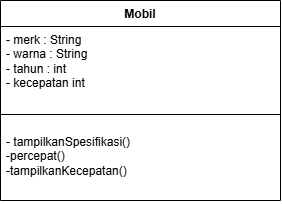

The diagram above was exported from draw.io. Its source (the exported page's mxGraphModel, read from the mxfile embedded in the PNG):
<mxGraphModel dx="602" dy="660" grid="1" gridSize="10" guides="1" tooltips="1" connect="1" arrows="1" fold="1" page="1" pageScale="1" pageWidth="850" pageHeight="1100" math="0" shadow="0">
  <root>
    <mxCell id="0" />
    <mxCell id="1" parent="0" />
    <mxCell id="F0nZ7chZ4defBeOXzT6m-14" parent="1" style="swimlane;fontStyle=1;align=center;verticalAlign=top;childLayout=stackLayout;horizontal=1;startSize=26;horizontalStack=0;resizeParent=1;resizeParentMax=0;resizeLast=0;collapsible=1;marginBottom=0;whiteSpace=wrap;html=1;" value="Mobil" vertex="1">
      <mxGeometry height="200" width="280" x="300" y="230" as="geometry" />
    </mxCell>
    <mxCell id="F0nZ7chZ4defBeOXzT6m-15" parent="F0nZ7chZ4defBeOXzT6m-14" style="text;strokeColor=none;fillColor=none;align=left;verticalAlign=top;spacingLeft=4;spacingRight=4;overflow=hidden;rotatable=0;points=[[0,0.5],[1,0.5]];portConstraint=eastwest;whiteSpace=wrap;html=1;" value="- merk : String&lt;div&gt;- warna : String&lt;/div&gt;&lt;div&gt;- tahun : int&lt;/div&gt;&lt;div&gt;- kecepatan int&lt;/div&gt;" vertex="1">
      <mxGeometry height="74" width="280" y="26" as="geometry" />
    </mxCell>
    <mxCell id="F0nZ7chZ4defBeOXzT6m-16" parent="F0nZ7chZ4defBeOXzT6m-14" style="line;strokeWidth=1;fillColor=none;align=left;verticalAlign=middle;spacingTop=-1;spacingLeft=3;spacingRight=3;rotatable=0;labelPosition=right;points=[];portConstraint=eastwest;strokeColor=inherit;" value="" vertex="1">
      <mxGeometry height="28" width="280" y="100" as="geometry" />
    </mxCell>
    <mxCell id="F0nZ7chZ4defBeOXzT6m-17" parent="F0nZ7chZ4defBeOXzT6m-14" style="text;strokeColor=none;fillColor=none;align=left;verticalAlign=top;spacingLeft=4;spacingRight=4;overflow=hidden;rotatable=0;points=[[0,0.5],[1,0.5]];portConstraint=eastwest;whiteSpace=wrap;html=1;" value="- tampilkanSpesifikasi()&lt;div&gt;-percepat()&lt;/div&gt;&lt;div&gt;-tampilkanKecepatan()&lt;/div&gt;" vertex="1">
      <mxGeometry height="72" width="280" y="128" as="geometry" />
    </mxCell>
  </root>
</mxGraphModel>